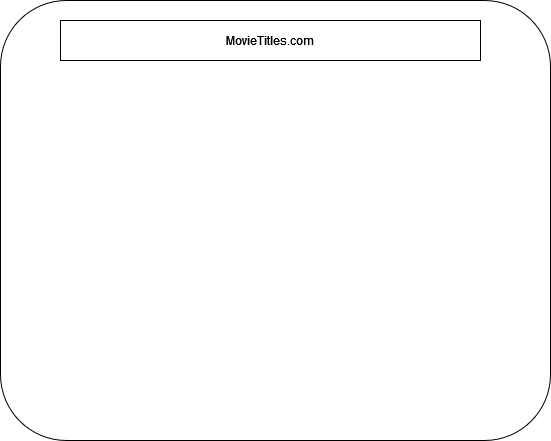

The diagram above was exported from draw.io. Its source (the exported page's mxGraphModel, read from the mxfile embedded in the PNG):
<mxGraphModel dx="1050" dy="530" grid="1" gridSize="10" guides="1" tooltips="1" connect="1" arrows="1" fold="1" page="1" pageScale="1" pageWidth="850" pageHeight="1100" math="0" shadow="0">
  <root>
    <mxCell id="0" />
    <mxCell id="1" parent="0" />
    <mxCell id="CZfd9SiC9c_hwp4pI5dG-1" value="" style="rounded=1;whiteSpace=wrap;html=1;" vertex="1" parent="1">
      <mxGeometry x="140" y="20" width="550" height="440" as="geometry" />
    </mxCell>
    <mxCell id="CZfd9SiC9c_hwp4pI5dG-2" value="MovieTitles.com" style="rounded=0;whiteSpace=wrap;html=1;" vertex="1" parent="1">
      <mxGeometry x="200" y="40" width="420" height="40" as="geometry" />
    </mxCell>
  </root>
</mxGraphModel>